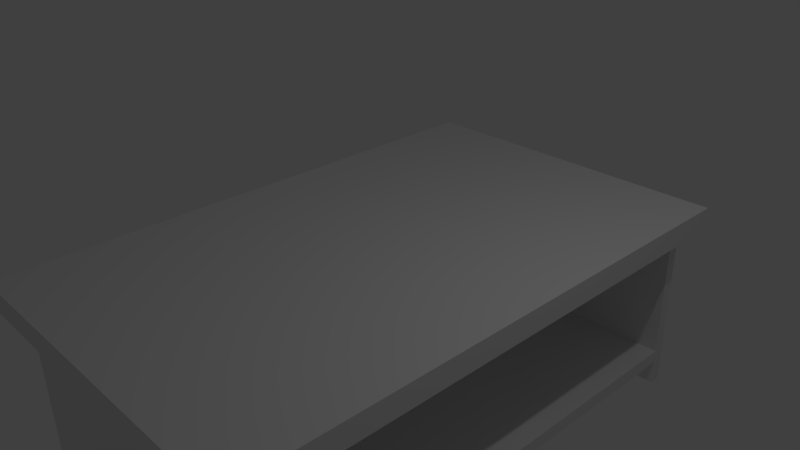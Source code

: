 # Source: Desk.blend  (saved by Blender 2.71.0; exported with 4.5.12 LTS)
import bpy
from mathutils import Matrix  # noqa: F401  (used for matrix-valued properties, if any)

bpy.ops.wm.read_factory_settings(use_empty=True)
scene = bpy.context.scene
scene.name = 'Scene'

# ---- collections
col_collection_1 = bpy.data.collections.new('Collection 1'); scene.collection.children.link(col_collection_1)

# ---- materials (node trees are filled in below, after node groups)
mat_material = bpy.data.materials.new('Material')
mat_material.alpha_threshold = 0.0
mat_material.use_transparent_shadow = False
mat_material.roughness = 0.5
mat_material.line_color = (0.0, 0.0, 0.0, 1.0)

# ---- material node trees

# ---- world
world_world = bpy.data.worlds.new('World'); scene.world = world_world
world_world.color = (0.05088, 0.05088, 0.05088)
world_world.use_sun_shadow = False
world_world.sun_shadow_jitter_overblur = 0.0
world_world.cycles.sampling_method = 'MANUAL'
world_world.cycles.sample_map_resolution = 256

# ---- cameras
cam_camera = bpy.data.cameras.new('Camera')
cam_camera.clip_end = 100.0
cam_camera.lens = 35.0
cam_camera.sensor_width = 32.0
cam_camera.sensor_height = 18.0
cam_camera.ortho_scale = 7.314
cam_camera.dof.focus_distance = 0.0
cam_camera.dof.aperture_fstop = 128.0

# ---- lights
light_lamp = bpy.data.lights.new('Lamp', 'POINT')
light_lamp.transmission_factor = 0.0
light_lamp.cutoff_distance = 30.0
light_lamp.energy = 100.0
light_lamp.shadow_buffer_clip_start = 1.001
light_lamp.shadow_soft_size = 0.1
light_lamp.shadow_maximum_resolution = 0.006
light_lamp.use_absolute_resolution = True
light_lamp.cycles.use_multiple_importance_sampling = False

# ---- meshes
me_cube = bpy.data.meshes.new('Cube')
me_cube.from_pydata([(1.0, 1.0, -1.0), (1.0, -1.0, -1.0), (-1.0, -1.0, -1.0), (-1.0, 1.0, -1.0), (1.0, 1.0, 1.0), (1.0, -1.0, 1.0), (-1.0, -1.0, 1.0), (-1.0, 1.0, 1.0), (0.916, 0.916, -1.0), (0.916, -0.916, -1.0), (-0.916, -0.916, -1.0), (-0.916, 0.916, -1.0), (0.916, 0.8738, -1.266), (0.916, -0.8738, -1.266), (-0.916, -0.8738, -1.266), (-0.916, 0.8738, -1.266), (0.916, 0.916, -12.41), (0.916, -0.916, -12.41), (-0.916, -0.916, -12.41), (-0.916, 0.916, -12.41), (0.916, 0.8738, -12.41), (0.916, -0.8738, -12.41), (-0.916, -0.8738, -12.41), (-0.916, 0.8738, -12.41), (0.916, 0.916, -13.58), (0.916, -0.916, -13.58), (-0.916, -0.916, -13.58), (-0.916, 0.916, -13.58), (0.916, 0.8738, -13.58), (0.916, -0.8738, -13.58), (-0.916, -0.8738, -13.58), (-0.916, 0.8738, -13.58), (0.916, 0.916, -15.75), (0.916, -0.916, -15.75), (-0.916, -0.916, -15.75), (-0.916, 0.916, -15.75), (0.916, 0.8738, -15.75), (0.916, -0.8738, -15.75), (-0.916, -0.8738, -15.75), (-0.916, 0.8738, -15.75)], [], [(2, 3, 11, 10), (4, 7, 6, 5), (0, 4, 5, 1), (1, 5, 6, 2), (2, 6, 7, 3), (4, 0, 3, 7), (10, 11, 15, 14), (1, 2, 10, 9), (3, 0, 8, 11), (0, 1, 9, 8), (12, 13, 14, 15), (13, 9, 17, 21), (8, 12, 20, 16), (8, 9, 13, 12), (21, 17, 25, 29), (16, 20, 28, 24), (15, 11, 19, 23), (10, 14, 22, 18), (14, 13, 21, 22), (12, 15, 23, 20), (9, 10, 18, 17), (11, 8, 16, 19), (29, 25, 33, 37), (24, 28, 36, 32), (23, 19, 27, 31), (18, 22, 30, 26), (20, 23, 31, 28), (17, 18, 26, 25), (19, 16, 24, 27), (33, 34, 38, 37), (35, 32, 36, 39), (31, 27, 35, 39), (26, 30, 38, 34), (30, 29, 37, 38), (28, 31, 39, 36), (25, 26, 34, 33), (27, 24, 32, 35), (21, 29, 28, 20), (29, 30, 31, 28), (22, 21, 20, 23), (30, 22, 23, 31)])
_uv = me_cube.uv_layers.new(name='UVMap')
_uv.uv.foreach_set('vector', [0.8814, 0.8136, 0.7458, 0.8136, 0.7515, 0.8079, 0.8757, 0.8079, 0.8814, 0.5424, 0.8814, 0.678, 0.7458, 0.678, 0.7458, 0.5424, 0.8814, 0.0, 0.8814, 0.1356, 0.7458, 0.1356, 0.7458, 3.233e-08, 0.8814, 0.4068, 0.7458, 0.4068, 0.7458, 0.2712, 0.8814, 0.2712, 0.8814, 0.2712, 0.7458, 0.2712, 0.7458, 0.1356, 0.8814, 0.1356, 0.7458, 0.4068, 0.8814, 0.4068, 0.8814, 0.5424, 0.7458, 0.5424, 0.3729, 1.0, 0.2486, 1.0, 0.2515, 0.9819, 0.37, 0.9819, 0.8814, 0.678, 0.8814, 0.8136, 0.8757, 0.8079, 0.8757, 0.6837, 0.7458, 0.8136, 0.7458, 0.678, 0.7515, 0.6837, 0.7515, 0.8079, 0.7458, 0.678, 0.8814, 0.678, 0.8757, 0.6837, 0.7515, 0.6837, 0.8643, 0.8136, 0.9829, 0.8136, 0.9829, 0.9378, 0.8643, 0.9378, 0.002867, 0.9819, 1.941e-07, 1.0, 4.448e-08, 0.2265, 0.002867, 0.2265, 0.1243, 1.0, 0.1214, 0.9819, 0.1214, 0.2265, 0.1243, 0.2265, 0.1243, 1.0, 1.941e-07, 1.0, 0.002867, 0.9819, 0.1214, 0.9819, 0.002867, 0.2265, 4.448e-08, 0.2265, 3.235e-08, 0.1469, 0.002867, 0.1469, 0.1243, 0.2265, 0.1214, 0.2265, 0.1214, 0.1469, 0.1243, 0.1469, 0.2515, 0.9819, 0.2486, 1.0, 0.2486, 0.2265, 0.2515, 0.2265, 0.3729, 1.0, 0.37, 0.9819, 0.37, 0.2265, 0.3729, 0.2265, 0.6215, 0.0, 0.7458, 1.616e-08, 0.7458, 0.7554, 0.6215, 0.7554, 0.4972, 1.616e-08, 0.6215, 0.0, 0.6215, 0.7554, 0.4972, 0.7554, 0.1243, 2.829e-08, 0.2486, 0.0, 0.2486, 0.7735, 0.1243, 0.7735, 0.3729, 0.0, 0.4972, 8.082e-09, 0.4972, 0.7735, 0.3729, 0.7735, 0.002867, 0.1469, 3.235e-08, 0.1469, 0.0, 0.0, 0.002867, 0.0, 0.1243, 0.1469, 0.1214, 0.1469, 0.1214, 0.0, 0.1243, 0.0, 0.2515, 0.2265, 0.2486, 0.2265, 0.2486, 0.1469, 0.2515, 0.1469, 0.3729, 0.2265, 0.37, 0.2265, 0.37, 0.1469, 0.3729, 0.1469, 0.4972, 0.7554, 0.6215, 0.7554, 0.6215, 0.835, 0.4972, 0.835, 0.1243, 0.7735, 0.2486, 0.7735, 0.2486, 0.8531, 0.1243, 0.8531, 0.3729, 0.7735, 0.4972, 0.7735, 0.4972, 0.8531, 0.3729, 0.8531, 0.8814, 0.2484, 0.8814, 0.1242, 0.8843, 0.1242, 0.8843, 0.2484, 0.8814, 0.3726, 0.8814, 0.2484, 0.8843, 0.2484, 0.8843, 0.3726, 0.2515, 0.1469, 0.2486, 0.1469, 0.2486, 0.0, 0.2515, 0.0, 0.3729, 0.1469, 0.37, 0.1469, 0.37, 0.0, 0.3729, 0.0, 0.6215, 0.7554, 0.7458, 0.7554, 0.7458, 0.9024, 0.6215, 0.9024, 0.4972, 0.835, 0.6215, 0.835, 0.6215, 0.9819, 0.4972, 0.9819, 0.1243, 0.8531, 0.2486, 0.8531, 0.2486, 1.0, 0.1243, 1.0, 0.3729, 0.8531, 0.4972, 0.8531, 0.4972, 1.0, 0.3729, 1.0, 0.002867, 0.2265, 0.002867, 0.1469, 0.1214, 0.1469, 0.1214, 0.2265, 0.8643, 0.8136, 0.8643, 0.9378, 0.7458, 0.9378, 0.7458, 0.8136, 1.0, 0.0, 1.0, 0.1242, 0.8814, 0.1242, 0.8814, 2.829e-08, 0.37, 0.1469, 0.37, 0.2265, 0.2515, 0.2265, 0.2515, 0.1469])
me_cube.materials.append(mat_material)
me_cube.use_remesh_preserve_volume = False
me_cube.use_remesh_preserve_attributes = False
me_cube.use_mirror_vertex_groups = False
me_cube.update()

# ---- objects
ob_cube = bpy.data.objects.new('Cube', me_cube)
ob_lamp = bpy.data.objects.new('Lamp', light_lamp)
ob_camera = bpy.data.objects.new('Camera', cam_camera)

# ---- transforms, parenting, visibility, modifiers, constraints
ob_cube.location = (0.0, 0.0, 0.0)
ob_cube.scale = (2.454, 3.952, 0.1657)
ob_cube.lock_rotations_4d = False
ob_cube.empty_display_type = 'ARROWS'
ob_cube.lineart.crease_threshold = 0.0
ob_lamp.location = (4.076, 1.005, 5.904)
ob_lamp.rotation_euler = (0.6503, 0.05522, 1.866)
ob_lamp.lock_rotations_4d = False
ob_lamp.empty_display_type = 'ARROWS'
ob_lamp.color = (0.0, 0.0, 0.0, 0.0)
ob_lamp.lineart.crease_threshold = 0.0
ob_camera.location = (7.481, -6.508, 5.344)
ob_camera.rotation_euler = (1.109, 0.01082, 0.8149)
ob_camera.lock_rotations_4d = False
ob_camera.empty_display_type = 'ARROWS'
ob_camera.color = (0.0, 0.0, 0.0, 0.0)
ob_camera.display_type = 'WIRE'
ob_camera.lineart.crease_threshold = 0.0

# ---- collection membership
col_collection_1.objects.link(ob_cube)
col_collection_1.objects.link(ob_lamp)
col_collection_1.objects.link(ob_camera)

# ---- scene / render settings (as saved in the file)
scene.camera = ob_camera
scene.frame_start = 1; scene.frame_end = 250; scene.frame_set(1)
scene.render.engine = 'BLENDER_EEVEE_NEXT'
scene.render.resolution_percentage = 50
scene.render.dither_intensity = 0.0
scene.cycles.use_denoising = False
scene.cycles.samples = 10
scene.cycles.sampling_pattern = 'TABULATED_SOBOL'
scene.cycles.light_sampling_threshold = 0.0
scene.cycles.use_adaptive_sampling = False
scene.cycles.use_light_tree = False
scene.cycles.blur_glossy = 0.0
scene.cycles.volume_bounces = 1
scene.cycles.pixel_filter_type = 'GAUSSIAN'
scene.cycles.sample_clamp_indirect = 0.0
scene.view_settings.view_transform = 'Standard'
bpy.context.view_layer.update()
